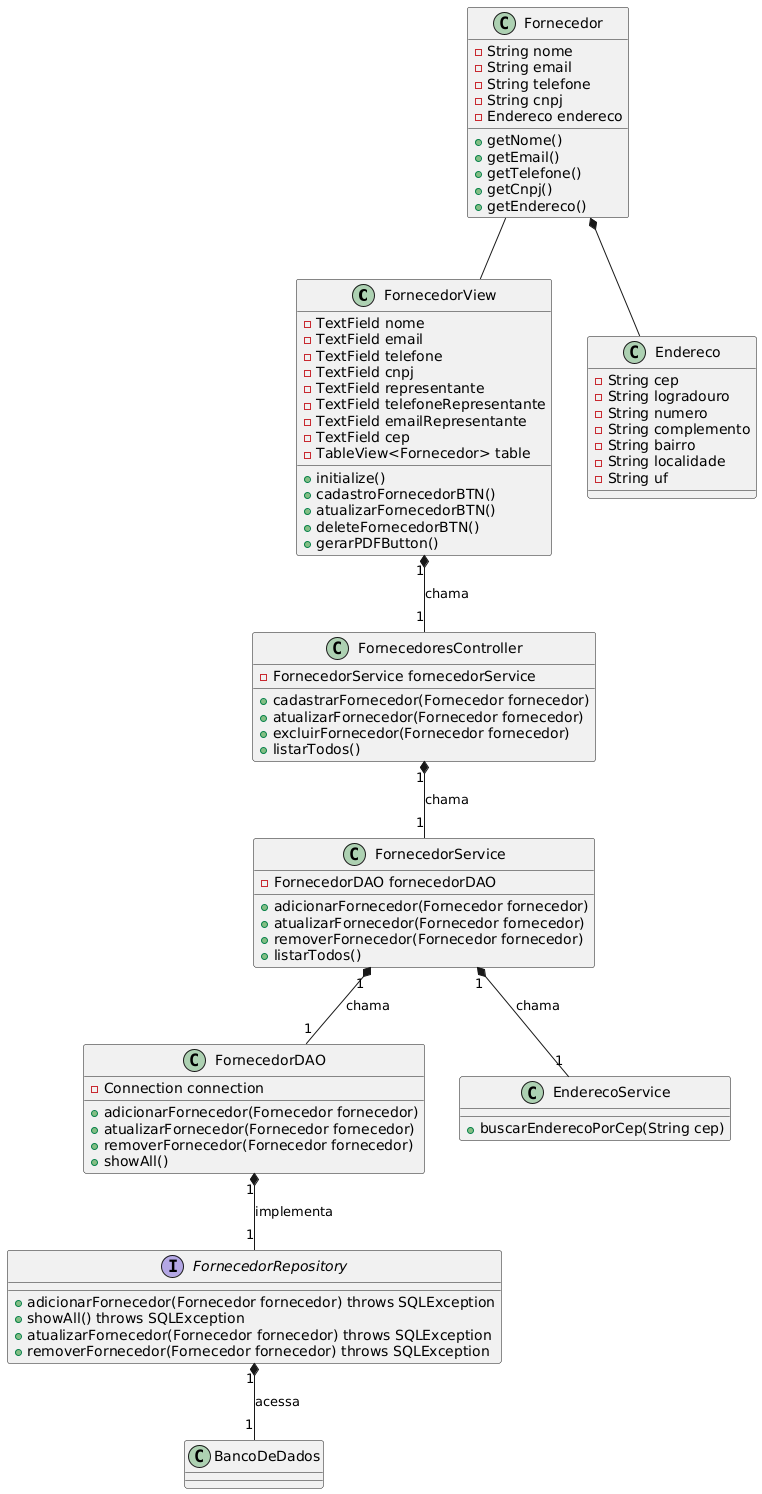

The diagram above was rendered by PlantUML. Its source (embedded in the PNG):
@startuml
' Definindo as classes

class FornecedorView {
    - TextField nome
    - TextField email
    - TextField telefone
    - TextField cnpj
    - TextField representante
    - TextField telefoneRepresentante
    - TextField emailRepresentante
    - TextField cep
    - TableView<Fornecedor> table
    + initialize()
    + cadastroFornecedorBTN()
    + atualizarFornecedorBTN()
    + deleteFornecedorBTN()
    + gerarPDFButton()
}

class FornecedoresController {
    - FornecedorService fornecedorService
    + cadastrarFornecedor(Fornecedor fornecedor)
    + atualizarFornecedor(Fornecedor fornecedor)
    + excluirFornecedor(Fornecedor fornecedor)
    + listarTodos()
}

class FornecedorService {
    - FornecedorDAO fornecedorDAO
    + adicionarFornecedor(Fornecedor fornecedor)
    + atualizarFornecedor(Fornecedor fornecedor)
    + removerFornecedor(Fornecedor fornecedor)
    + listarTodos() 
}

class FornecedorDAO {
    - Connection connection
    + adicionarFornecedor(Fornecedor fornecedor)
    + atualizarFornecedor(Fornecedor fornecedor)
    + removerFornecedor(Fornecedor fornecedor)
    + showAll()
}

class EnderecoService {
    + buscarEnderecoPorCep(String cep) 
}

class Fornecedor {
    - String nome
    - String email
    - String telefone
    - String cnpj
    - Endereco endereco
    + getNome()
    + getEmail()
    + getTelefone()
    + getCnpj()
    + getEndereco()
}

class Endereco {
    - String cep
    - String logradouro
    - String numero
    - String complemento
    - String bairro
    - String localidade
    - String uf
}

interface FornecedorRepository {
    + adicionarFornecedor(Fornecedor fornecedor) throws SQLException
    + showAll() throws SQLException
    + atualizarFornecedor(Fornecedor fornecedor) throws SQLException
    + removerFornecedor(Fornecedor fornecedor) throws SQLException
}

' Relacionamentos
Fornecedor *-- Endereco
Fornecedor -- FornecedorView
FornecedorView "1" *-- "1" FornecedoresController : chama
FornecedoresController "1" *-- "1" FornecedorService : chama
FornecedorService "1" *-- "1" FornecedorDAO : chama
FornecedorService "1" *-- "1" EnderecoService : chama
FornecedorDAO "1" *-- "1" FornecedorRepository : implementa
FornecedorRepository "1" *-- "1" BancoDeDados : acessa
@enduml